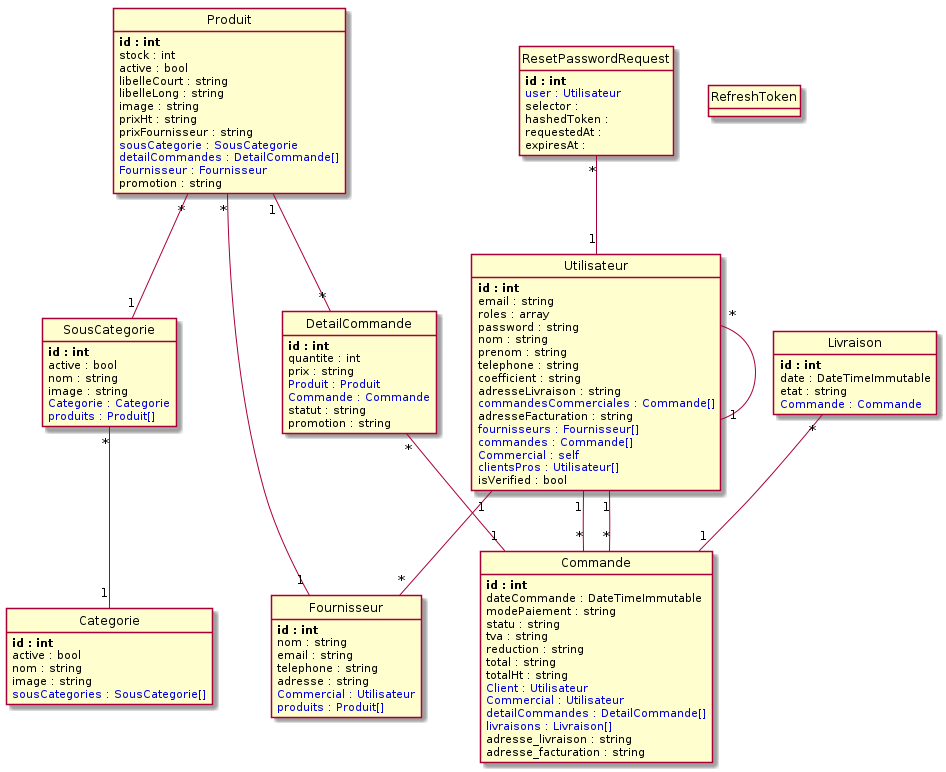

The diagram above was rendered by PlantUML. Its source (embedded in the PNG):
@startuml
class Produit {
	**id : int**
	stock : int
	active : bool
	libelleCourt : string
	libelleLong : string
	image : string
	prixHt : string
	prixFournisseur : string
	<color:#0000dd>sousCategorie : SousCategorie</color>
	<color:#0000dd>detailCommandes : DetailCommande[]</color>
	<color:#0000dd>Fournisseur : Fournisseur</color>
	promotion : string
}

class DetailCommande {
	**id : int**
	quantite : int
	prix : string
	<color:#0000dd>Produit : Produit</color>
	<color:#0000dd>Commande : Commande</color>
	statut : string
	promotion : string
}

class SousCategorie {
	**id : int**
	active : bool
	nom : string
	image : string
	<color:#0000dd>Categorie : Categorie</color>
	<color:#0000dd>produits : Produit[]</color>
}

class Utilisateur {
	**id : int**
	email : string
	roles : array
	password : string
	nom : string
	prenom : string
	telephone : string
	coefficient : string
	adresseLivraison : string
	<color:#0000dd>commandesCommerciales : Commande[]</color>
	adresseFacturation : string
	<color:#0000dd>fournisseurs : Fournisseur[]</color>
	<color:#0000dd>commandes : Commande[]</color>
	<color:#0000dd>Commercial : self</color>
	<color:#0000dd>clientsPros : Utilisateur[]</color>
	isVerified : bool
}

class ResetPasswordRequest {
	**id : int**
	<color:#0000dd>user : Utilisateur</color>
	selector : 
	hashedToken : 
	requestedAt : 
	expiresAt : 
}

class RefreshToken {
}

class Livraison {
	**id : int**
	date : DateTimeImmutable
	etat : string
	<color:#0000dd>Commande : Commande</color>
}

class Categorie {
	**id : int**
	active : bool
	nom : string
	image : string
	<color:#0000dd>sousCategories : SousCategorie[]</color>
}

class Fournisseur {
	**id : int**
	nom : string
	email : string
	telephone : string
	adresse : string
	<color:#0000dd>Commercial : Utilisateur</color>
	<color:#0000dd>produits : Produit[]</color>
}

class Commande {
	**id : int**
	dateCommande : DateTimeImmutable
	modePaiement : string
	statu : string
	tva : string
	reduction : string
	total : string
	totalHt : string
	<color:#0000dd>Client : Utilisateur</color>
	<color:#0000dd>Commercial : Utilisateur</color>
	<color:#0000dd>detailCommandes : DetailCommande[]</color>
	<color:#0000dd>livraisons : Livraison[]</color>
	adresse_livraison : string
	adresse_facturation : string
}

Produit "*"--"1" SousCategorie
Produit "1"--"*" DetailCommande
Produit "*"--"1" Fournisseur
DetailCommande "*"--"1" Commande
SousCategorie "*"--"1" Categorie
Utilisateur "1"--"*" Commande
Utilisateur "1"--"*" Fournisseur
Utilisateur "1"--"*" Commande
Utilisateur "*"--"1" Utilisateur
ResetPasswordRequest "*"--"1" Utilisateur
Livraison "*"--"1" Commande


hide methods

hide circle

@enduml